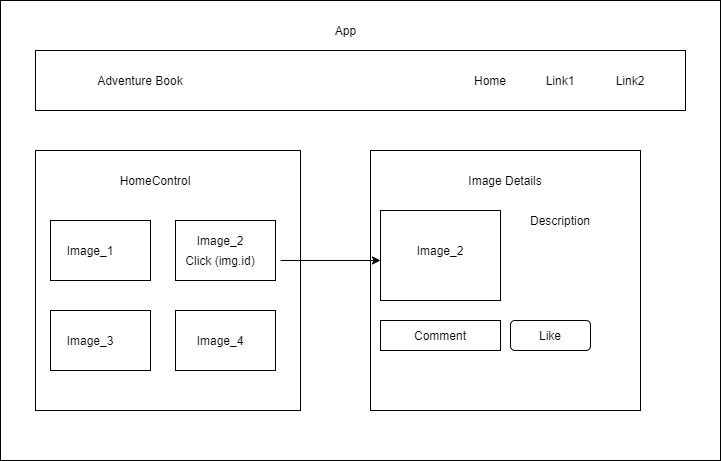

The diagram above was exported from draw.io. Its source (the exported page's mxGraphModel, read from the mxfile embedded in the PNG):
<mxGraphModel dx="1202" dy="601" grid="1" gridSize="10" guides="1" tooltips="1" connect="1" arrows="1" fold="1" page="1" pageScale="1" pageWidth="850" pageHeight="1100" math="0" shadow="0">
  <root>
    <mxCell id="0" />
    <mxCell id="1" parent="0" />
    <mxCell id="rvR89idu1_OQw9iyB83j-1" value="" style="rounded=0;whiteSpace=wrap;html=1;" vertex="1" parent="1">
      <mxGeometry x="80" y="270" width="720" height="60" as="geometry" />
    </mxCell>
    <mxCell id="rvR89idu1_OQw9iyB83j-2" value="Adventure Book" style="text;html=1;strokeColor=none;fillColor=none;align=center;verticalAlign=middle;whiteSpace=wrap;rounded=0;" vertex="1" parent="1">
      <mxGeometry x="120" y="330" width="210" height="20" as="geometry" />
    </mxCell>
    <mxCell id="rvR89idu1_OQw9iyB83j-3" value="Home" style="text;html=1;strokeColor=none;fillColor=none;align=center;verticalAlign=middle;whiteSpace=wrap;rounded=0;" vertex="1" parent="1">
      <mxGeometry x="570" y="330" width="70" height="20" as="geometry" />
    </mxCell>
    <mxCell id="rvR89idu1_OQw9iyB83j-4" value="Link" style="text;html=1;strokeColor=none;fillColor=none;align=center;verticalAlign=middle;whiteSpace=wrap;rounded=0;" vertex="1" parent="1">
      <mxGeometry x="670" y="330" width="40" height="20" as="geometry" />
    </mxCell>
    <mxCell id="rvR89idu1_OQw9iyB83j-5" value="Link1" style="text;html=1;strokeColor=none;fillColor=none;align=center;verticalAlign=middle;whiteSpace=wrap;rounded=0;" vertex="1" parent="1">
      <mxGeometry x="710" y="330" width="40" height="20" as="geometry" />
    </mxCell>
    <mxCell id="rvR89idu1_OQw9iyB83j-6" value="" style="rounded=0;whiteSpace=wrap;html=1;" vertex="1" parent="1">
      <mxGeometry x="80" y="260" width="720" height="460" as="geometry" />
    </mxCell>
    <mxCell id="rvR89idu1_OQw9iyB83j-8" value="" style="rounded=0;whiteSpace=wrap;html=1;" vertex="1" parent="1">
      <mxGeometry x="115" y="310" width="650" height="60" as="geometry" />
    </mxCell>
    <mxCell id="rvR89idu1_OQw9iyB83j-9" value="App" style="text;html=1;strokeColor=none;fillColor=none;align=center;verticalAlign=middle;whiteSpace=wrap;rounded=0;" vertex="1" parent="1">
      <mxGeometry x="383" y="280" width="85" height="20" as="geometry" />
    </mxCell>
    <mxCell id="rvR89idu1_OQw9iyB83j-10" value="Adventure Book" style="text;html=1;strokeColor=none;fillColor=none;align=center;verticalAlign=middle;whiteSpace=wrap;rounded=0;" vertex="1" parent="1">
      <mxGeometry x="140" y="330" width="160" height="20" as="geometry" />
    </mxCell>
    <mxCell id="rvR89idu1_OQw9iyB83j-11" value="Home" style="text;html=1;strokeColor=none;fillColor=none;align=center;verticalAlign=middle;whiteSpace=wrap;rounded=0;" vertex="1" parent="1">
      <mxGeometry x="550" y="330" width="40" height="20" as="geometry" />
    </mxCell>
    <mxCell id="rvR89idu1_OQw9iyB83j-13" value="Link1" style="text;html=1;strokeColor=none;fillColor=none;align=center;verticalAlign=middle;whiteSpace=wrap;rounded=0;" vertex="1" parent="1">
      <mxGeometry x="620" y="330" width="40" height="20" as="geometry" />
    </mxCell>
    <mxCell id="rvR89idu1_OQw9iyB83j-14" value="Link2" style="text;html=1;strokeColor=none;fillColor=none;align=center;verticalAlign=middle;whiteSpace=wrap;rounded=0;" vertex="1" parent="1">
      <mxGeometry x="690" y="330" width="40" height="20" as="geometry" />
    </mxCell>
    <mxCell id="rvR89idu1_OQw9iyB83j-15" value="" style="rounded=0;whiteSpace=wrap;html=1;" vertex="1" parent="1">
      <mxGeometry x="115" y="410" width="265" height="260" as="geometry" />
    </mxCell>
    <mxCell id="rvR89idu1_OQw9iyB83j-16" value="" style="rounded=0;whiteSpace=wrap;html=1;" vertex="1" parent="1">
      <mxGeometry x="130" y="480" width="100" height="60" as="geometry" />
    </mxCell>
    <mxCell id="rvR89idu1_OQw9iyB83j-18" value="" style="rounded=0;whiteSpace=wrap;html=1;" vertex="1" parent="1">
      <mxGeometry x="130" y="570" width="100" height="60" as="geometry" />
    </mxCell>
    <mxCell id="rvR89idu1_OQw9iyB83j-19" value="" style="rounded=0;whiteSpace=wrap;html=1;" vertex="1" parent="1">
      <mxGeometry x="255" y="570" width="100" height="60" as="geometry" />
    </mxCell>
    <mxCell id="rvR89idu1_OQw9iyB83j-20" value="" style="rounded=0;whiteSpace=wrap;html=1;" vertex="1" parent="1">
      <mxGeometry x="255" y="480" width="100" height="60" as="geometry" />
    </mxCell>
    <mxCell id="rvR89idu1_OQw9iyB83j-21" value="Image_1" style="text;html=1;strokeColor=none;fillColor=none;align=center;verticalAlign=middle;whiteSpace=wrap;rounded=0;" vertex="1" parent="1">
      <mxGeometry x="150" y="500" width="40" height="20" as="geometry" />
    </mxCell>
    <mxCell id="rvR89idu1_OQw9iyB83j-22" value="Image_2" style="text;html=1;strokeColor=none;fillColor=none;align=center;verticalAlign=middle;whiteSpace=wrap;rounded=0;" vertex="1" parent="1">
      <mxGeometry x="280" y="490" width="40" height="20" as="geometry" />
    </mxCell>
    <mxCell id="rvR89idu1_OQw9iyB83j-23" value="Image_3" style="text;html=1;strokeColor=none;fillColor=none;align=center;verticalAlign=middle;whiteSpace=wrap;rounded=0;" vertex="1" parent="1">
      <mxGeometry x="150" y="590" width="40" height="20" as="geometry" />
    </mxCell>
    <mxCell id="rvR89idu1_OQw9iyB83j-24" value="Image_4" style="text;html=1;strokeColor=none;fillColor=none;align=center;verticalAlign=middle;whiteSpace=wrap;rounded=0;" vertex="1" parent="1">
      <mxGeometry x="280" y="590" width="40" height="20" as="geometry" />
    </mxCell>
    <mxCell id="rvR89idu1_OQw9iyB83j-25" value="HomeControl" style="text;html=1;strokeColor=none;fillColor=none;align=center;verticalAlign=middle;whiteSpace=wrap;rounded=0;" vertex="1" parent="1">
      <mxGeometry x="160" y="430" width="150" height="20" as="geometry" />
    </mxCell>
    <mxCell id="rvR89idu1_OQw9iyB83j-26" value="Click (img.id)" style="text;html=1;strokeColor=none;fillColor=none;align=center;verticalAlign=middle;whiteSpace=wrap;rounded=0;" vertex="1" parent="1">
      <mxGeometry x="255" y="510" width="90" height="20" as="geometry" />
    </mxCell>
    <mxCell id="rvR89idu1_OQw9iyB83j-30" value="" style="rounded=0;whiteSpace=wrap;html=1;" vertex="1" parent="1">
      <mxGeometry x="450" y="410" width="270" height="260" as="geometry" />
    </mxCell>
    <mxCell id="rvR89idu1_OQw9iyB83j-31" value="Image Details" style="text;html=1;strokeColor=none;fillColor=none;align=center;verticalAlign=middle;whiteSpace=wrap;rounded=0;" vertex="1" parent="1">
      <mxGeometry x="510" y="430" width="150" height="20" as="geometry" />
    </mxCell>
    <mxCell id="rvR89idu1_OQw9iyB83j-32" value="" style="rounded=0;whiteSpace=wrap;html=1;" vertex="1" parent="1">
      <mxGeometry x="460" y="470" width="120" height="90" as="geometry" />
    </mxCell>
    <mxCell id="rvR89idu1_OQw9iyB83j-33" value="Image_2" style="text;html=1;strokeColor=none;fillColor=none;align=center;verticalAlign=middle;whiteSpace=wrap;rounded=0;" vertex="1" parent="1">
      <mxGeometry x="490" y="500" width="60" height="20" as="geometry" />
    </mxCell>
    <mxCell id="rvR89idu1_OQw9iyB83j-34" value="Description" style="text;html=1;strokeColor=none;fillColor=none;align=center;verticalAlign=middle;whiteSpace=wrap;rounded=0;" vertex="1" parent="1">
      <mxGeometry x="590" y="470" width="100" height="20" as="geometry" />
    </mxCell>
    <mxCell id="rvR89idu1_OQw9iyB83j-35" value="" style="rounded=0;whiteSpace=wrap;html=1;" vertex="1" parent="1">
      <mxGeometry x="460" y="580" width="120" height="30" as="geometry" />
    </mxCell>
    <mxCell id="rvR89idu1_OQw9iyB83j-36" value="Comment" style="text;html=1;strokeColor=none;fillColor=none;align=center;verticalAlign=middle;whiteSpace=wrap;rounded=0;" vertex="1" parent="1">
      <mxGeometry x="470" y="585" width="100" height="20" as="geometry" />
    </mxCell>
    <mxCell id="rvR89idu1_OQw9iyB83j-38" value="" style="rounded=1;whiteSpace=wrap;html=1;" vertex="1" parent="1">
      <mxGeometry x="590" y="580" width="80" height="30" as="geometry" />
    </mxCell>
    <mxCell id="rvR89idu1_OQw9iyB83j-39" value="Like" style="text;html=1;strokeColor=none;fillColor=none;align=center;verticalAlign=middle;whiteSpace=wrap;rounded=0;" vertex="1" parent="1">
      <mxGeometry x="600" y="585" width="60" height="20" as="geometry" />
    </mxCell>
    <mxCell id="rvR89idu1_OQw9iyB83j-44" value="" style="endArrow=classic;html=1;entryX=0.037;entryY=0.423;entryDx=0;entryDy=0;entryPerimeter=0;exitX=0.925;exitY=0.423;exitDx=0;exitDy=0;exitPerimeter=0;" edge="1" parent="1" source="rvR89idu1_OQw9iyB83j-15" target="rvR89idu1_OQw9iyB83j-30">
      <mxGeometry width="50" height="50" relative="1" as="geometry">
        <mxPoint x="400" y="430" as="sourcePoint" />
        <mxPoint x="450" y="380" as="targetPoint" />
      </mxGeometry>
    </mxCell>
  </root>
</mxGraphModel>